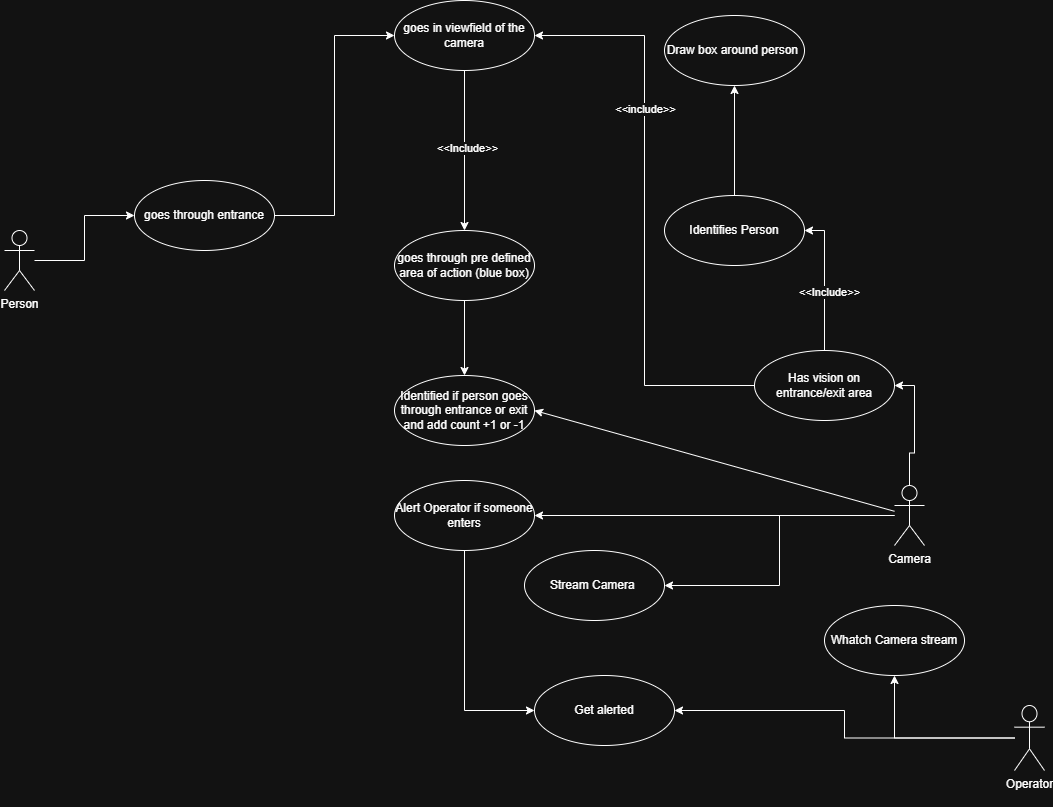

The diagram above was exported from draw.io. Its source (the exported page's mxGraphModel, read from the mxfile embedded in the PNG):
<mxGraphModel dx="1941" dy="823" grid="1" gridSize="10" guides="1" tooltips="1" connect="1" arrows="1" fold="1" page="1" pageScale="1" pageWidth="827" pageHeight="1169" math="0" shadow="0">
  <root>
    <mxCell id="0" />
    <mxCell id="1" parent="0" />
    <mxCell id="G_I-8YAf9xPrmZRIA0S8-4" style="edgeStyle=orthogonalEdgeStyle;rounded=0;orthogonalLoop=1;jettySize=auto;html=1;entryX=0;entryY=0.5;entryDx=0;entryDy=0;" parent="1" source="G_I-8YAf9xPrmZRIA0S8-1" target="G_I-8YAf9xPrmZRIA0S8-3" edge="1">
      <mxGeometry relative="1" as="geometry" />
    </mxCell>
    <mxCell id="G_I-8YAf9xPrmZRIA0S8-1" value="Person" style="shape=umlActor;html=1;verticalLabelPosition=bottom;verticalAlign=top;align=center;" parent="1" vertex="1">
      <mxGeometry x="-80" y="415" width="30" height="60" as="geometry" />
    </mxCell>
    <mxCell id="G_I-8YAf9xPrmZRIA0S8-6" style="edgeStyle=orthogonalEdgeStyle;rounded=0;orthogonalLoop=1;jettySize=auto;html=1;entryX=1;entryY=0.5;entryDx=0;entryDy=0;" parent="1" source="G_I-8YAf9xPrmZRIA0S8-2" target="G_I-8YAf9xPrmZRIA0S8-5" edge="1">
      <mxGeometry relative="1" as="geometry" />
    </mxCell>
    <mxCell id="G_I-8YAf9xPrmZRIA0S8-22" style="rounded=0;orthogonalLoop=1;jettySize=auto;html=1;entryX=1;entryY=0.5;entryDx=0;entryDy=0;" parent="1" source="G_I-8YAf9xPrmZRIA0S8-2" target="G_I-8YAf9xPrmZRIA0S8-20" edge="1">
      <mxGeometry relative="1" as="geometry" />
    </mxCell>
    <mxCell id="ozizB1QhfePPWQuHGxGz-3" style="edgeStyle=orthogonalEdgeStyle;rounded=0;orthogonalLoop=1;jettySize=auto;html=1;entryX=1;entryY=0.5;entryDx=0;entryDy=0;" edge="1" parent="1" source="G_I-8YAf9xPrmZRIA0S8-2" target="ozizB1QhfePPWQuHGxGz-1">
      <mxGeometry relative="1" as="geometry" />
    </mxCell>
    <mxCell id="ozizB1QhfePPWQuHGxGz-8" style="edgeStyle=orthogonalEdgeStyle;rounded=0;orthogonalLoop=1;jettySize=auto;html=1;entryX=1;entryY=0.5;entryDx=0;entryDy=0;" edge="1" parent="1" source="G_I-8YAf9xPrmZRIA0S8-2" target="ozizB1QhfePPWQuHGxGz-7">
      <mxGeometry relative="1" as="geometry" />
    </mxCell>
    <mxCell id="G_I-8YAf9xPrmZRIA0S8-2" value="Camera&lt;div&gt;&lt;br&gt;&lt;/div&gt;" style="shape=umlActor;html=1;verticalLabelPosition=bottom;verticalAlign=top;align=center;" parent="1" vertex="1">
      <mxGeometry x="810" y="670" width="30" height="60" as="geometry" />
    </mxCell>
    <mxCell id="G_I-8YAf9xPrmZRIA0S8-10" style="edgeStyle=orthogonalEdgeStyle;rounded=0;orthogonalLoop=1;jettySize=auto;html=1;entryX=0;entryY=0.5;entryDx=0;entryDy=0;" parent="1" source="G_I-8YAf9xPrmZRIA0S8-3" target="G_I-8YAf9xPrmZRIA0S8-9" edge="1">
      <mxGeometry relative="1" as="geometry" />
    </mxCell>
    <mxCell id="G_I-8YAf9xPrmZRIA0S8-3" value="goes through entrance" style="ellipse;whiteSpace=wrap;html=1;" parent="1" vertex="1">
      <mxGeometry x="50" y="365" width="140" height="70" as="geometry" />
    </mxCell>
    <mxCell id="G_I-8YAf9xPrmZRIA0S8-8" style="edgeStyle=orthogonalEdgeStyle;rounded=0;orthogonalLoop=1;jettySize=auto;html=1;entryX=1;entryY=0.5;entryDx=0;entryDy=0;" parent="1" source="G_I-8YAf9xPrmZRIA0S8-5" target="G_I-8YAf9xPrmZRIA0S8-9" edge="1">
      <mxGeometry relative="1" as="geometry">
        <mxPoint x="540" y="560" as="targetPoint" />
      </mxGeometry>
    </mxCell>
    <mxCell id="G_I-8YAf9xPrmZRIA0S8-16" value="&amp;lt;&amp;lt;include&amp;gt;&amp;gt;" style="edgeLabel;html=1;align=center;verticalAlign=middle;resizable=0;points=[];" parent="G_I-8YAf9xPrmZRIA0S8-8" vertex="1" connectable="0">
      <mxGeometry x="0.3567" relative="1" as="geometry">
        <mxPoint as="offset" />
      </mxGeometry>
    </mxCell>
    <mxCell id="G_I-8YAf9xPrmZRIA0S8-12" style="edgeStyle=orthogonalEdgeStyle;rounded=0;orthogonalLoop=1;jettySize=auto;html=1;entryX=1;entryY=0.5;entryDx=0;entryDy=0;" parent="1" source="G_I-8YAf9xPrmZRIA0S8-5" target="G_I-8YAf9xPrmZRIA0S8-11" edge="1">
      <mxGeometry relative="1" as="geometry" />
    </mxCell>
    <mxCell id="G_I-8YAf9xPrmZRIA0S8-13" value="&amp;lt;&amp;lt;Include&amp;gt;&amp;gt;" style="edgeLabel;html=1;align=center;verticalAlign=middle;resizable=0;points=[];" parent="G_I-8YAf9xPrmZRIA0S8-12" vertex="1" connectable="0">
      <mxGeometry x="-0.1588" y="-4" relative="1" as="geometry">
        <mxPoint as="offset" />
      </mxGeometry>
    </mxCell>
    <mxCell id="G_I-8YAf9xPrmZRIA0S8-5" value="Has vision on entrance/exit area" style="ellipse;whiteSpace=wrap;html=1;" parent="1" vertex="1">
      <mxGeometry x="670" y="535" width="140" height="70" as="geometry" />
    </mxCell>
    <mxCell id="G_I-8YAf9xPrmZRIA0S8-15" style="edgeStyle=orthogonalEdgeStyle;rounded=0;orthogonalLoop=1;jettySize=auto;html=1;entryX=0.5;entryY=0;entryDx=0;entryDy=0;" parent="1" source="G_I-8YAf9xPrmZRIA0S8-9" target="G_I-8YAf9xPrmZRIA0S8-14" edge="1">
      <mxGeometry relative="1" as="geometry" />
    </mxCell>
    <mxCell id="G_I-8YAf9xPrmZRIA0S8-19" value="&amp;lt;&amp;lt;Include&amp;gt;&amp;gt;" style="edgeLabel;html=1;align=center;verticalAlign=middle;resizable=0;points=[];" parent="G_I-8YAf9xPrmZRIA0S8-15" vertex="1" connectable="0">
      <mxGeometry x="-0.0335" y="2" relative="1" as="geometry">
        <mxPoint as="offset" />
      </mxGeometry>
    </mxCell>
    <mxCell id="G_I-8YAf9xPrmZRIA0S8-9" value="goes in viewfield of the camera" style="ellipse;whiteSpace=wrap;html=1;" parent="1" vertex="1">
      <mxGeometry x="310" y="185" width="140" height="70" as="geometry" />
    </mxCell>
    <mxCell id="G_I-8YAf9xPrmZRIA0S8-24" style="edgeStyle=orthogonalEdgeStyle;rounded=0;orthogonalLoop=1;jettySize=auto;html=1;entryX=0.5;entryY=1;entryDx=0;entryDy=0;" parent="1" source="G_I-8YAf9xPrmZRIA0S8-11" target="G_I-8YAf9xPrmZRIA0S8-23" edge="1">
      <mxGeometry relative="1" as="geometry" />
    </mxCell>
    <mxCell id="G_I-8YAf9xPrmZRIA0S8-11" value="Identifies Person" style="ellipse;whiteSpace=wrap;html=1;" parent="1" vertex="1">
      <mxGeometry x="580" y="380" width="140" height="70" as="geometry" />
    </mxCell>
    <mxCell id="G_I-8YAf9xPrmZRIA0S8-21" style="edgeStyle=orthogonalEdgeStyle;rounded=0;orthogonalLoop=1;jettySize=auto;html=1;entryX=0.5;entryY=0;entryDx=0;entryDy=0;" parent="1" source="G_I-8YAf9xPrmZRIA0S8-14" target="G_I-8YAf9xPrmZRIA0S8-20" edge="1">
      <mxGeometry relative="1" as="geometry" />
    </mxCell>
    <mxCell id="G_I-8YAf9xPrmZRIA0S8-14" value="goes through pre defined area of action (blue box)" style="ellipse;whiteSpace=wrap;html=1;" parent="1" vertex="1">
      <mxGeometry x="310" y="415" width="140" height="70" as="geometry" />
    </mxCell>
    <mxCell id="G_I-8YAf9xPrmZRIA0S8-20" value="Identified if person goes through entrance or exit and add count +1 or -1" style="ellipse;whiteSpace=wrap;html=1;" parent="1" vertex="1">
      <mxGeometry x="310" y="560" width="140" height="70" as="geometry" />
    </mxCell>
    <mxCell id="G_I-8YAf9xPrmZRIA0S8-23" value="Draw box around person&amp;nbsp;" style="ellipse;whiteSpace=wrap;html=1;" parent="1" vertex="1">
      <mxGeometry x="580" y="200" width="140" height="70" as="geometry" />
    </mxCell>
    <mxCell id="ozizB1QhfePPWQuHGxGz-5" style="edgeStyle=orthogonalEdgeStyle;rounded=0;orthogonalLoop=1;jettySize=auto;html=1;entryX=0;entryY=0.5;entryDx=0;entryDy=0;" edge="1" parent="1" source="ozizB1QhfePPWQuHGxGz-1" target="ozizB1QhfePPWQuHGxGz-4">
      <mxGeometry relative="1" as="geometry" />
    </mxCell>
    <mxCell id="ozizB1QhfePPWQuHGxGz-1" value="Alert Operator if someone enters" style="ellipse;whiteSpace=wrap;html=1;" vertex="1" parent="1">
      <mxGeometry x="310" y="665" width="140" height="70" as="geometry" />
    </mxCell>
    <mxCell id="ozizB1QhfePPWQuHGxGz-6" style="edgeStyle=orthogonalEdgeStyle;rounded=0;orthogonalLoop=1;jettySize=auto;html=1;entryX=1;entryY=0.5;entryDx=0;entryDy=0;" edge="1" parent="1" source="ozizB1QhfePPWQuHGxGz-2" target="ozizB1QhfePPWQuHGxGz-4">
      <mxGeometry relative="1" as="geometry" />
    </mxCell>
    <mxCell id="ozizB1QhfePPWQuHGxGz-11" style="edgeStyle=orthogonalEdgeStyle;rounded=0;orthogonalLoop=1;jettySize=auto;html=1;entryX=0.5;entryY=1;entryDx=0;entryDy=0;" edge="1" parent="1" source="ozizB1QhfePPWQuHGxGz-2" target="ozizB1QhfePPWQuHGxGz-9">
      <mxGeometry relative="1" as="geometry" />
    </mxCell>
    <mxCell id="ozizB1QhfePPWQuHGxGz-2" value="Operator&lt;div&gt;&lt;br&gt;&lt;/div&gt;" style="shape=umlActor;html=1;verticalLabelPosition=bottom;verticalAlign=top;align=center;" vertex="1" parent="1">
      <mxGeometry x="930" y="890" width="30" height="65" as="geometry" />
    </mxCell>
    <mxCell id="ozizB1QhfePPWQuHGxGz-4" value="Get alerted" style="ellipse;whiteSpace=wrap;html=1;" vertex="1" parent="1">
      <mxGeometry x="450" y="860" width="140" height="70" as="geometry" />
    </mxCell>
    <mxCell id="ozizB1QhfePPWQuHGxGz-7" value="Stream Camera&amp;nbsp;" style="ellipse;whiteSpace=wrap;html=1;" vertex="1" parent="1">
      <mxGeometry x="440" y="735" width="140" height="70" as="geometry" />
    </mxCell>
    <mxCell id="ozizB1QhfePPWQuHGxGz-9" value="Whatch Camera stream" style="ellipse;whiteSpace=wrap;html=1;" vertex="1" parent="1">
      <mxGeometry x="740" y="790" width="140" height="70" as="geometry" />
    </mxCell>
  </root>
</mxGraphModel>